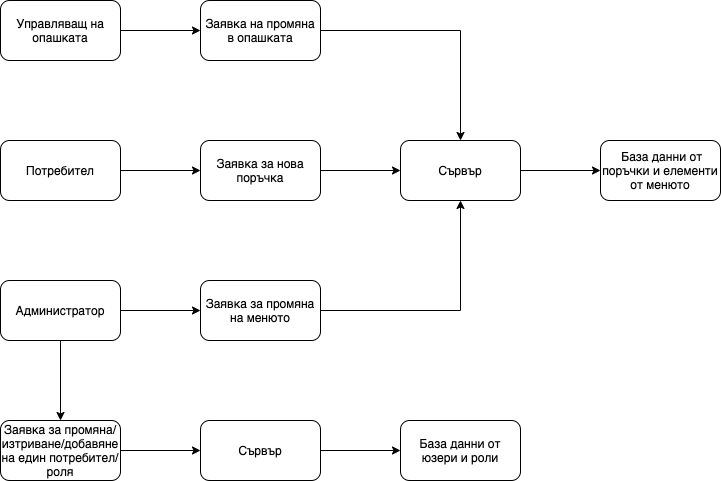

The diagram above was exported from draw.io. Its source (the exported page's mxGraphModel, read from the mxfile embedded in the PNG):
<mxGraphModel dx="1426" dy="826" grid="1" gridSize="10" guides="1" tooltips="1" connect="1" arrows="1" fold="1" page="1" pageScale="1" pageWidth="827" pageHeight="1169" math="0" shadow="0">
  <root>
    <mxCell id="0" />
    <mxCell id="1" parent="0" />
    <mxCell id="KjVbuAi0mW_j8Ks4U-_f-3" value="" style="edgeStyle=orthogonalEdgeStyle;rounded=0;orthogonalLoop=1;jettySize=auto;html=1;" edge="1" parent="1" source="KjVbuAi0mW_j8Ks4U-_f-1" target="KjVbuAi0mW_j8Ks4U-_f-2">
      <mxGeometry relative="1" as="geometry" />
    </mxCell>
    <mxCell id="KjVbuAi0mW_j8Ks4U-_f-1" value="Потребител" style="rounded=1;whiteSpace=wrap;html=1;" vertex="1" parent="1">
      <mxGeometry x="90" y="250" width="120" height="60" as="geometry" />
    </mxCell>
    <mxCell id="KjVbuAi0mW_j8Ks4U-_f-21" value="" style="edgeStyle=orthogonalEdgeStyle;rounded=0;orthogonalLoop=1;jettySize=auto;html=1;" edge="1" parent="1" source="KjVbuAi0mW_j8Ks4U-_f-18" target="KjVbuAi0mW_j8Ks4U-_f-20">
      <mxGeometry relative="1" as="geometry" />
    </mxCell>
    <mxCell id="KjVbuAi0mW_j8Ks4U-_f-18" value="Управляващ на опашката" style="rounded=1;whiteSpace=wrap;html=1;" vertex="1" parent="1">
      <mxGeometry x="90" y="110" width="120" height="60" as="geometry" />
    </mxCell>
    <mxCell id="KjVbuAi0mW_j8Ks4U-_f-23" value="" style="edgeStyle=orthogonalEdgeStyle;rounded=0;orthogonalLoop=1;jettySize=auto;html=1;entryX=0.5;entryY=0;entryDx=0;entryDy=0;" edge="1" parent="1" source="KjVbuAi0mW_j8Ks4U-_f-20" target="KjVbuAi0mW_j8Ks4U-_f-4">
      <mxGeometry relative="1" as="geometry">
        <mxPoint x="490" y="140" as="targetPoint" />
      </mxGeometry>
    </mxCell>
    <mxCell id="KjVbuAi0mW_j8Ks4U-_f-20" value="Заявка на промяна в опашката" style="rounded=1;whiteSpace=wrap;html=1;" vertex="1" parent="1">
      <mxGeometry x="290" y="110" width="120" height="60" as="geometry" />
    </mxCell>
    <mxCell id="KjVbuAi0mW_j8Ks4U-_f-11" value="" style="edgeStyle=orthogonalEdgeStyle;rounded=0;orthogonalLoop=1;jettySize=auto;html=1;" edge="1" parent="1" source="KjVbuAi0mW_j8Ks4U-_f-8" target="KjVbuAi0mW_j8Ks4U-_f-10">
      <mxGeometry relative="1" as="geometry" />
    </mxCell>
    <mxCell id="KjVbuAi0mW_j8Ks4U-_f-25" value="" style="edgeStyle=orthogonalEdgeStyle;rounded=0;orthogonalLoop=1;jettySize=auto;html=1;" edge="1" parent="1" source="KjVbuAi0mW_j8Ks4U-_f-8" target="KjVbuAi0mW_j8Ks4U-_f-24">
      <mxGeometry relative="1" as="geometry" />
    </mxCell>
    <mxCell id="KjVbuAi0mW_j8Ks4U-_f-8" value="Администратор" style="rounded=1;whiteSpace=wrap;html=1;" vertex="1" parent="1">
      <mxGeometry x="90" y="390" width="120" height="60" as="geometry" />
    </mxCell>
    <mxCell id="KjVbuAi0mW_j8Ks4U-_f-27" value="" style="edgeStyle=orthogonalEdgeStyle;rounded=0;orthogonalLoop=1;jettySize=auto;html=1;" edge="1" parent="1" source="KjVbuAi0mW_j8Ks4U-_f-24" target="KjVbuAi0mW_j8Ks4U-_f-26">
      <mxGeometry relative="1" as="geometry" />
    </mxCell>
    <mxCell id="KjVbuAi0mW_j8Ks4U-_f-24" value="Заявка за промяна/изтриване/добавяне на един потребител/роля" style="rounded=1;whiteSpace=wrap;html=1;" vertex="1" parent="1">
      <mxGeometry x="90" y="530" width="120" height="60" as="geometry" />
    </mxCell>
    <mxCell id="KjVbuAi0mW_j8Ks4U-_f-29" value="" style="edgeStyle=orthogonalEdgeStyle;rounded=0;orthogonalLoop=1;jettySize=auto;html=1;" edge="1" parent="1" source="KjVbuAi0mW_j8Ks4U-_f-26" target="KjVbuAi0mW_j8Ks4U-_f-28">
      <mxGeometry relative="1" as="geometry" />
    </mxCell>
    <mxCell id="KjVbuAi0mW_j8Ks4U-_f-26" value="Сървър" style="rounded=1;whiteSpace=wrap;html=1;" vertex="1" parent="1">
      <mxGeometry x="290" y="530" width="120" height="60" as="geometry" />
    </mxCell>
    <mxCell id="KjVbuAi0mW_j8Ks4U-_f-28" value="База данни от юзери и роли" style="rounded=1;whiteSpace=wrap;html=1;" vertex="1" parent="1">
      <mxGeometry x="490" y="530" width="120" height="60" as="geometry" />
    </mxCell>
    <mxCell id="KjVbuAi0mW_j8Ks4U-_f-17" value="" style="edgeStyle=orthogonalEdgeStyle;rounded=0;orthogonalLoop=1;jettySize=auto;html=1;entryX=0.5;entryY=1;entryDx=0;entryDy=0;" edge="1" parent="1" source="KjVbuAi0mW_j8Ks4U-_f-10" target="KjVbuAi0mW_j8Ks4U-_f-4">
      <mxGeometry relative="1" as="geometry">
        <mxPoint x="490" y="420" as="targetPoint" />
      </mxGeometry>
    </mxCell>
    <mxCell id="KjVbuAi0mW_j8Ks4U-_f-10" value="Заявка за промяна на менюто" style="rounded=1;whiteSpace=wrap;html=1;" vertex="1" parent="1">
      <mxGeometry x="290" y="390" width="120" height="60" as="geometry" />
    </mxCell>
    <mxCell id="KjVbuAi0mW_j8Ks4U-_f-5" value="" style="edgeStyle=orthogonalEdgeStyle;rounded=0;orthogonalLoop=1;jettySize=auto;html=1;" edge="1" parent="1" source="KjVbuAi0mW_j8Ks4U-_f-2" target="KjVbuAi0mW_j8Ks4U-_f-4">
      <mxGeometry relative="1" as="geometry" />
    </mxCell>
    <mxCell id="KjVbuAi0mW_j8Ks4U-_f-2" value="Заявка за нова поръчка" style="rounded=1;whiteSpace=wrap;html=1;" vertex="1" parent="1">
      <mxGeometry x="290" y="250" width="120" height="60" as="geometry" />
    </mxCell>
    <mxCell id="KjVbuAi0mW_j8Ks4U-_f-13" value="" style="edgeStyle=orthogonalEdgeStyle;rounded=0;orthogonalLoop=1;jettySize=auto;html=1;" edge="1" parent="1" source="KjVbuAi0mW_j8Ks4U-_f-4" target="KjVbuAi0mW_j8Ks4U-_f-12">
      <mxGeometry relative="1" as="geometry" />
    </mxCell>
    <mxCell id="KjVbuAi0mW_j8Ks4U-_f-4" value="Сървър" style="rounded=1;whiteSpace=wrap;html=1;" vertex="1" parent="1">
      <mxGeometry x="490" y="250" width="120" height="60" as="geometry" />
    </mxCell>
    <mxCell id="KjVbuAi0mW_j8Ks4U-_f-12" value="&amp;nbsp;База данни от поръчки и елементи от менюто" style="rounded=1;whiteSpace=wrap;html=1;" vertex="1" parent="1">
      <mxGeometry x="690" y="250" width="120" height="60" as="geometry" />
    </mxCell>
  </root>
</mxGraphModel>